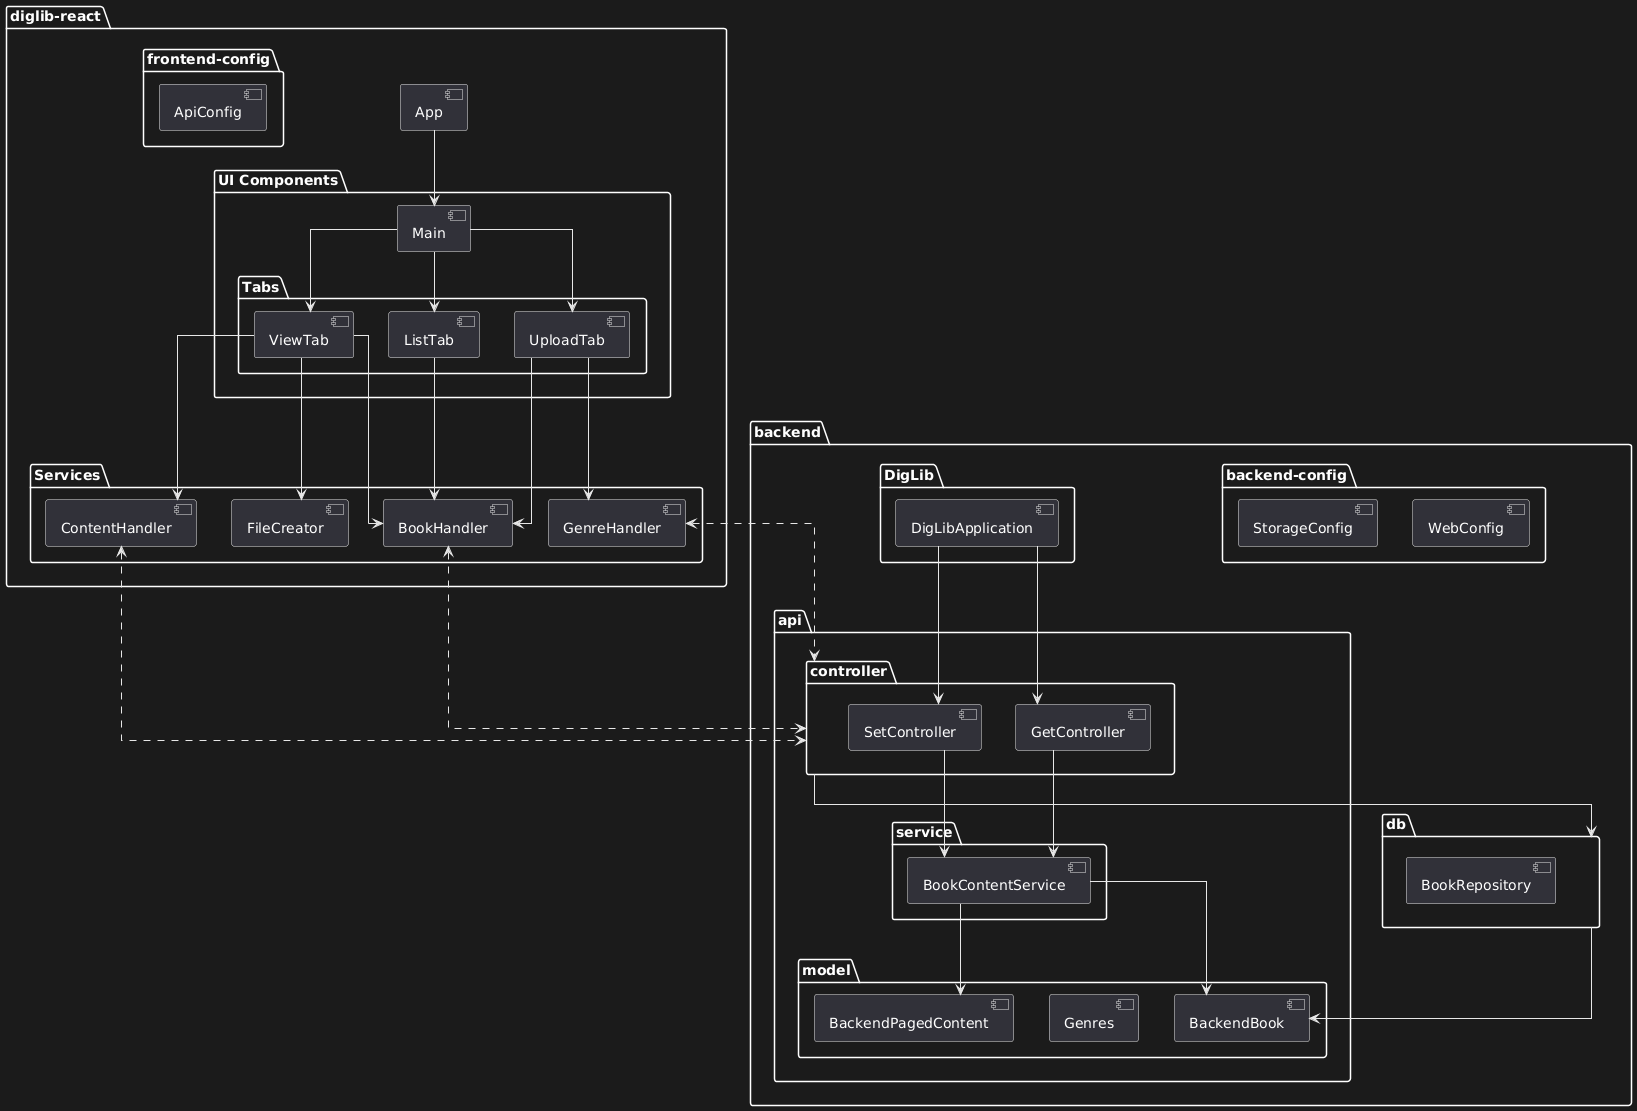

The diagram above was rendered by PlantUML. Its source (embedded in the PNG):
@startuml
' Style configurations
skinparam componentStyle uml2
skinparam linetype ortho

' Frontend Package
package "diglib-react" {
       component [App]
    ' UI Components
    package "UI Components" {
        component [Main]
        
        package "Tabs" {
            component [ListTab]
            component [ViewTab]
            component [UploadTab]
        }
    }

    ' Services
    package "Services" {
        component [BookHandler]
        component [ContentHandler]
        component [FileCreator]
        component [GenreHandler]
    }

    ' Frontend Config
    package "frontend-config" {
        component [ApiConfig]
    }
}

' Backend Package
package "backend" {
    package "DigLib" {
        component "DigLibApplication"
    }
    
    package "api" {
        package "controller" {
            component GetController
            component SetController
        }
        
        package "model" {
            component BackendBook
            component Genres
            component BackendPagedContent
        }
        
        package "service" {
            component BookContentService
        }
    }
    
    package "backend-config" {
        component StorageConfig
        component WebConfig
    }
    
    package "db" {
        component BookRepository
    }
}

' Dependencies
App --> Main
Main --> ListTab
Main --> ViewTab
Main --> UploadTab
ListTab --> BookHandler
ViewTab --> ContentHandler
ViewTab --> FileCreator
ViewTab --> BookHandler
UploadTab --> BookHandler
UploadTab --> GenreHandler

' Backend Internal Dependencies
DigLibApplication --> GetController
DigLibApplication --> SetController
GetController --> BookContentService
SetController --> BookContentService
controller--> db

BookContentService --> BackendBook
BookContentService --> BackendPagedContent
db--> BackendBook

' API Communication 
BookHandler <..> controller
ContentHandler<..> controller
GenreHandler<..> controller
@enduml